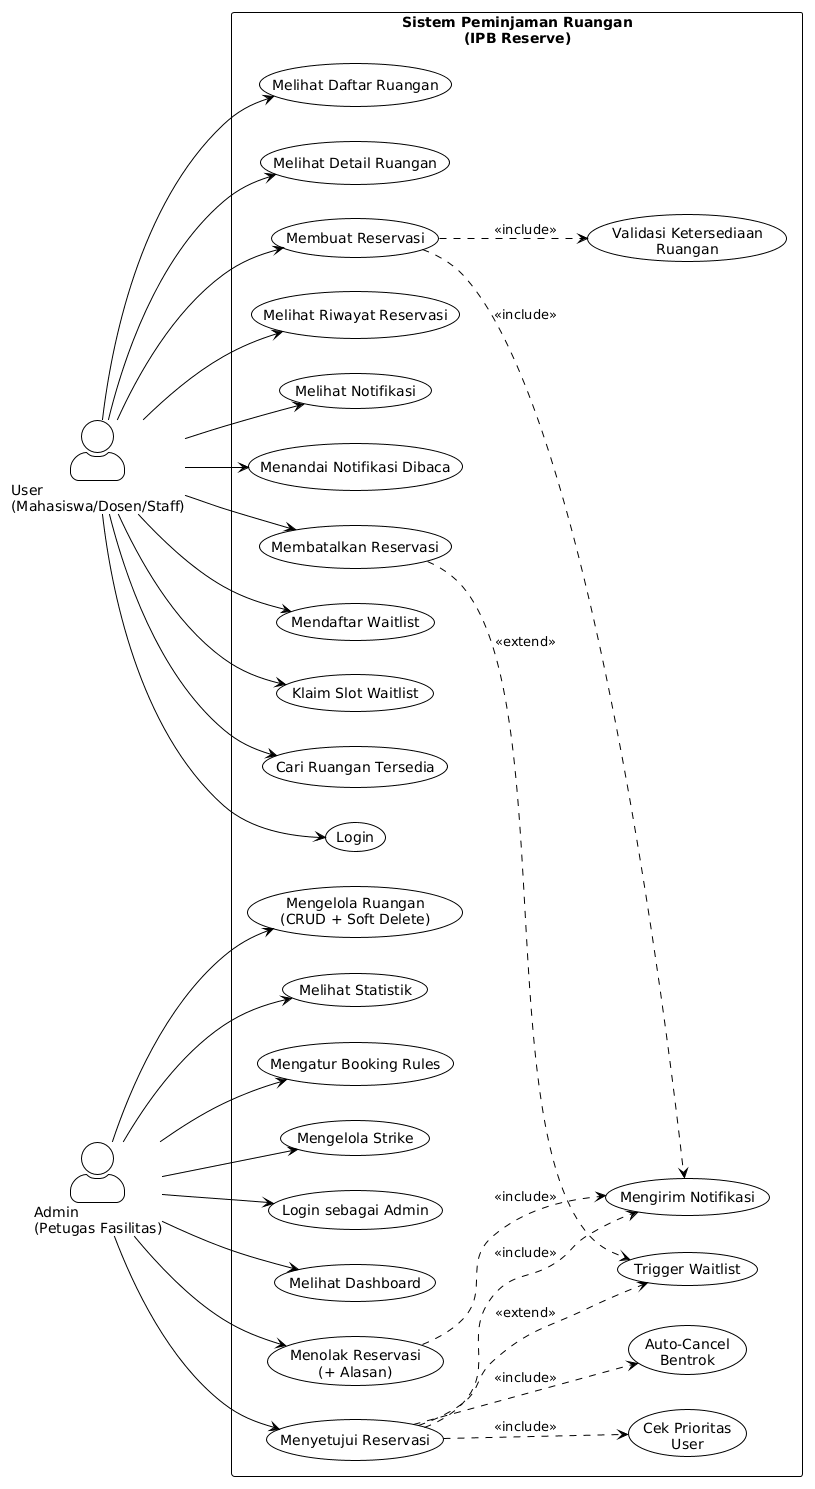

The diagram above was rendered by PlantUML. Its source (embedded in the PNG):
@startuml
!theme plain
left to right direction
skinparam actorStyle awesome

actor "User\n(Mahasiswa/Dosen/Staff)" as user
actor "Admin\n(Petugas Fasilitas)" as admin

rectangle "Sistem Peminjaman Ruangan\n(IPB Reserve)" {
    
    ' === User Use Cases ===
    usecase "Login" as UC1
    usecase "Melihat Daftar Ruangan" as UC2
    usecase "Melihat Detail Ruangan" as UC3
    usecase "Membuat Reservasi" as UC4
    usecase "Melihat Riwayat Reservasi" as UC5
    usecase "Melihat Notifikasi" as UC6
    usecase "Menandai Notifikasi Dibaca" as UC7
    usecase "Membatalkan Reservasi" as UC8
    usecase "Mendaftar Waitlist" as UC9
    usecase "Klaim Slot Waitlist" as UC10
    usecase "Cari Ruangan Tersedia" as UC11
    
    ' === Admin Use Cases ===
    usecase "Login sebagai Admin" as UC12
    usecase "Melihat Dashboard" as UC13
    usecase "Menyetujui Reservasi" as UC14
    usecase "Menolak Reservasi\n(+ Alasan)" as UC15
    usecase "Mengelola Ruangan\n(CRUD + Soft Delete)" as UC16
    usecase "Melihat Statistik" as UC17
    usecase "Mengatur Booking Rules" as UC18
    usecase "Mengelola Strike" as UC19
    
    ' === Supporting ===
    usecase "Validasi Ketersediaan\nRuangan" as UCS1
    usecase "Mengirim Notifikasi" as UCS2
    usecase "Cek Prioritas\nUser" as UCS3
    usecase "Auto-Cancel\nBentrok" as UCS4
    usecase "Trigger Waitlist" as UCS5
    
    ' === Relationships ===
    user --> UC1
    user --> UC2
    user --> UC3
    user --> UC4
    user --> UC5
    user --> UC6
    user --> UC7
    user --> UC8
    user --> UC9
    user --> UC10
    user --> UC11
    
    admin --> UC12
    admin --> UC13
    admin --> UC14
    admin --> UC15
    admin --> UC16
    admin --> UC17
    admin --> UC18
    admin --> UC19
    
    UC4 ..> UCS1 : <<include>>
    UC4 ..> UCS2 : <<include>>
    UC14 ..> UCS3 : <<include>>
    UC14 ..> UCS4 : <<include>>
    UC14 ..> UCS2 : <<include>>
    UC15 ..> UCS2 : <<include>>
    UC8 ..> UCS5 : <<extend>>
    UC14 ..> UCS5 : <<extend>>
}
@enduml